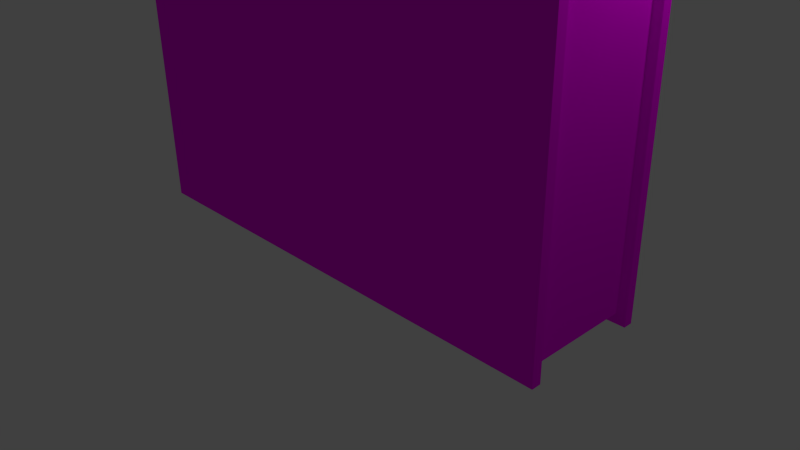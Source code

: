 # Source: book.blend  (saved by Blender 2.76.0; exported with 4.5.12 LTS)
import bpy
from mathutils import Matrix  # noqa: F401  (used for matrix-valued properties, if any)

bpy.ops.wm.read_factory_settings(use_empty=True)
scene = bpy.context.scene
scene.name = 'Scene'

# ---- collections
col_collection_1 = bpy.data.collections.new('Collection 1'); scene.collection.children.link(col_collection_1)

# ---- images (referenced by path relative to the original .blend; pixels are not part of the script)
import os
ASSET_DIR = os.environ.get("B2B_ASSET_DIR", "")  # directory of the original .blend (textures are referenced by path, not embedded)
HERE = os.path.dirname(os.path.abspath(__file__))  # packed textures are extracted next to this script under _unpacked/

def load_image(name, relpath, width, height, colorspace="sRGB"):
    """Load a texture the original file referenced (path relative to the .blend, or extracted next to this script)."""
    p = next((c for c in (os.path.join(HERE, relpath), os.path.join(ASSET_DIR, relpath)) if relpath and os.path.exists(c)), "")
    if p:
        img = bpy.data.images.load(p, check_existing=True)
        img.name = name
    else:  # same state as the original file: an image datablock whose file is absent (Cycles renders it pink)
        img = bpy.data.images.new(name, width, height)
        img.source = "FILE"
        img.filepath = "//" + (relpath or name)
    img.colorspace_settings.name = colorspace
    return img
img_book_psd = load_image('book.psd', 'book.psd', 1024, 1024, 'sRGB')

# ---- materials (node trees are filled in below, after node groups)
mat_material_001 = bpy.data.materials.new('Material.001')
mat_material_001.alpha_threshold = 0.0
mat_material_001.roughness = 0.5

# ---- material node trees
mat_material_001.use_nodes = True; mat_material_001.node_tree.nodes.clear()
_N = mat_material_001.node_tree.nodes; _L = mat_material_001.node_tree.links
n0 = _N.new('ShaderNodeOutputMaterial'); n0.name = 'Material Output'; n0.location = (300, 300)
n1 = _N.new('ShaderNodeBsdfDiffuse'); n1.name = 'Diffuse BSDF'; n1.location = (10, 300)
n2 = _N.new('ShaderNodeTexImage'); n2.name = 'Image Texture'; n2.location = (-180, 300)
n2.width = 140
n2.image = img_book_psd
_L.new(n1.outputs[0], n0.inputs[0])
_L.new(n2.outputs[0], n1.inputs[0])
n0.is_active_output = True

# ---- world
world_world = bpy.data.worlds.new('World'); scene.world = world_world
world_world.color = (0.05088, 0.05088, 0.05088)
world_world.use_sun_shadow = False
world_world.sun_shadow_jitter_overblur = 0.0
world_world.cycles.sampling_method = 'MANUAL'
world_world.cycles.sample_map_resolution = 256

# ---- cameras
cam_camera = bpy.data.cameras.new('Camera')
cam_camera.clip_end = 100.0
cam_camera.lens = 35.0
cam_camera.sensor_width = 32.0
cam_camera.sensor_height = 18.0
cam_camera.ortho_scale = 7.314
cam_camera.dof.focus_distance = 0.0

# ---- lights
light_lamp = bpy.data.lights.new('Lamp', 'POINT')
light_lamp.transmission_factor = 0.0
light_lamp.cutoff_distance = 30.0
light_lamp.energy = 100.0
light_lamp.shadow_buffer_clip_start = 1.001
light_lamp.shadow_soft_size = 0.1
light_lamp.shadow_maximum_resolution = 0.006
light_lamp.use_absolute_resolution = True
light_lamp.cycles.use_multiple_importance_sampling = False

# ---- meshes
me_cube_001 = bpy.data.meshes.new('Cube.001')
me_cube_001.from_pydata([(-1.0, -1.0, -1.0), (-1.0, -1.0, 1.0), (-1.0, 1.0, -1.0), (-1.0, 1.0, 1.0), (1.0, -1.0, -1.0), (1.0, -1.0, 1.0), (1.0, 1.0, -1.0), (1.0, 1.0, 1.0), (-1.051, -0.8523, 1.0), (-1.051, 0.8523, 1.0), (-1.051, 0.8523, -1.0), (-1.051, -0.8523, -1.0), (1.0, 0.8523, 1.0), (1.0, -0.8523, 1.0), (1.0, -0.8523, -1.0), (1.0, 0.8523, -1.0), (-0.955, 1.0, 1.0), (-0.955, 1.0, -1.0), (-0.955, -1.0, 1.0), (-0.955, -1.0, -1.0), (-1.005, -0.8523, 1.0), (-1.005, 0.8523, 1.0), (-1.005, -0.8523, -1.0), (-1.005, 0.8523, -1.0), (0.9685, 0.8255, 0.9686), (0.9685, -0.8255, 0.9686), (0.9685, -0.8255, -0.9686), (0.9685, 0.8255, -0.9686), (-0.9738, -0.8255, -0.9686), (-0.9738, 0.8255, -0.9686), (-0.9738, -0.8255, 0.9686), (-0.9738, 0.8255, 0.9686), (-1.087, -0.4261, 1.0), (-1.102, 0.0, 1.0), (-1.087, 0.4261, 1.0), (-1.087, 0.4261, -1.0), (-1.102, 0.0, -1.0), (-1.087, -0.4261, -1.0), (-1.005, 0.4261, -1.0), (-1.005, 0.0, -1.0), (-1.005, -0.4261, -1.0), (-1.005, 0.4261, 1.0), (-1.005, 0.0, 1.0), (-1.005, -0.4261, 1.0), (0.9685, 0.4127, 0.9686), (0.9685, 0.0, 0.9686), (0.9685, -0.4127, 0.9686), (0.9685, -0.4127, -0.9686), (0.9685, 0.0, -0.9686), (0.9685, 0.4127, -0.9686), (-0.9738, 0.4127, -0.9686), (-0.9738, 0.0, -0.9686), (-0.9738, -0.4127, -0.9686), (-0.9738, 0.4127, 0.9686), (-0.9738, 0.0, 0.9686), (-0.9738, -0.4127, 0.9686)], [], [(9, 3, 2, 10), (16, 7, 6, 17), (13, 5, 4, 14), (18, 1, 0, 19), (23, 17, 6, 15), (21, 16, 3, 9), (18, 20, 8, 1), (41, 21, 9, 34), (19, 22, 14, 4), (14, 22, 28, 26), (7, 12, 15, 6), (12, 21, 31, 24), (1, 8, 11, 0), (34, 9, 10, 35), (35, 10, 23, 38), (0, 11, 22, 19), (15, 12, 24, 27), (5, 13, 20, 18), (12, 7, 16, 21), (10, 2, 17, 23), (5, 18, 19, 4), (3, 16, 17, 2), (50, 29, 27, 49), (46, 25, 26, 47), (44, 24, 31, 53), (43, 20, 30, 55), (38, 23, 29, 50), (13, 14, 26, 25), (23, 15, 27, 29), (20, 13, 25, 30), (22, 40, 52, 28), (40, 39, 51, 52), (39, 38, 50, 51), (21, 41, 53, 31), (41, 42, 54, 53), (42, 43, 55, 54), (25, 46, 55, 30), (46, 45, 54, 55), (45, 44, 53, 54), (24, 44, 49, 27), (44, 45, 48, 49), (45, 46, 47, 48), (28, 52, 47, 26), (52, 51, 48, 47), (51, 50, 49, 48), (11, 37, 40, 22), (37, 36, 39, 40), (36, 35, 38, 39), (8, 32, 37, 11), (32, 33, 36, 37), (33, 34, 35, 36), (20, 43, 32, 8), (43, 42, 33, 32), (42, 41, 34, 33)])
_uv = me_cube_001.uv_layers.new(name='UVMap')
_uv.uv.foreach_set('vector', [0.06977, 0.3049, 0.06932, 0.3045, 0.06834, 0.2999, 0.06869, 0.2994, 0.9944, 0.9915, 0.5252, 0.9915, 0.5252, 0.323, 0.9944, 0.323, 0.07933, 0.3017, 0.07906, 0.3016, 0.07875, 0.2991, 0.07899, 0.2988, 0.07607, 0.3033, 0.07595, 0.3033, 0.07497, 0.2986, 0.0751, 0.2986, 0.06851, 0.2993, 0.06822, 0.2999, 0.06523, 0.3016, 0.06496, 0.3015, 0.06963, 0.305, 0.06919, 0.3046, 0.06932, 0.3045, 0.06977, 0.3049, 0.07607, 0.3033, 0.07578, 0.3038, 0.0756, 0.3037, 0.07595, 0.3033, 0.07109, 0.3056, 0.06963, 0.305, 0.06977, 0.3049, 0.07116, 0.3053, 0.0751, 0.2986, 0.07466, 0.2982, 0.07899, 0.2988, 0.07875, 0.2991, 0.07899, 0.2988, 0.07466, 0.2982, 0.07471, 0.2981, 0.07905, 0.2988, 0.06554, 0.3041, 0.0653, 0.3044, 0.06496, 0.3015, 0.06523, 0.3016, 0.0653, 0.3044, 0.06963, 0.305, 0.06959, 0.3051, 0.06524, 0.3044, 0.07595, 0.3033, 0.0756, 0.3037, 0.07453, 0.2983, 0.07497, 0.2986, 0.07116, 0.3053, 0.06977, 0.3049, 0.06869, 0.2994, 0.06992, 0.2985, 0.06992, 0.2985, 0.06869, 0.2994, 0.06851, 0.2993, 0.06973, 0.2982, 0.07497, 0.2986, 0.07453, 0.2983, 0.07466, 0.2982, 0.0751, 0.2986, 0.06496, 0.3015, 0.0653, 0.3044, 0.06524, 0.3044, 0.06487, 0.3014, 0.07906, 0.3016, 0.07933, 0.3017, 0.07578, 0.3038, 0.07607, 0.3033, 0.0653, 0.3044, 0.06554, 0.3041, 0.06919, 0.3046, 0.06963, 0.305, 0.06869, 0.2994, 0.06834, 0.2999, 0.06822, 0.2999, 0.06851, 0.2993, 0.5195, 0.3224, 0.006883, 0.3224, 0.006883, 0.9931, 0.5195, 0.9931, 0.06932, 0.3045, 0.06919, 0.3046, 0.06822, 0.2999, 0.06834, 0.2999, 5.325e-05, 0.07094, 5.325e-05, 5.325e-05, 0.3336, 5.34e-05, 0.3336, 0.07094, 0.6664, 0.2127, 0.6664, 0.2836, 0.3336, 0.2836, 0.3336, 0.2127, 0.6664, 0.07094, 0.6664, 5.372e-05, 0.9999, 5.422e-05, 0.9999, 0.07094, 0.07456, 0.305, 0.07578, 0.3038, 0.07587, 0.3039, 0.07462, 0.3052, 0.06973, 0.2982, 0.06851, 0.2993, 0.06842, 0.2992, 0.06967, 0.298, 0.07933, 0.3017, 0.07899, 0.2988, 0.07905, 0.2988, 0.07942, 0.3018, 0.06851, 0.2993, 0.06496, 0.3015, 0.06487, 0.3014, 0.06842, 0.2992, 0.07578, 0.3038, 0.07933, 0.3017, 0.07942, 0.3018, 0.07587, 0.3039, 0.07466, 0.2982, 0.07321, 0.2975, 0.0732, 0.2973, 0.07471, 0.2981, 0.07321, 0.2975, 0.07143, 0.2975, 0.07139, 0.2973, 0.0732, 0.2973, 0.07143, 0.2975, 0.06973, 0.2982, 0.06967, 0.298, 0.07139, 0.2973, 0.06963, 0.305, 0.07109, 0.3056, 0.0711, 0.3058, 0.06959, 0.3051, 0.07109, 0.3056, 0.07286, 0.3057, 0.0729, 0.3058, 0.0711, 0.3058, 0.07286, 0.3057, 0.07456, 0.305, 0.07462, 0.3052, 0.0729, 0.3058, 0.6664, 0.2836, 0.6664, 0.2127, 0.9999, 0.2127, 0.9999, 0.2836, 0.6664, 0.2127, 0.6664, 0.1418, 0.9999, 0.1418, 0.9999, 0.2127, 0.6664, 0.1418, 0.6664, 0.07094, 0.9999, 0.07094, 0.9999, 0.1418, 0.6664, 5.372e-05, 0.6664, 0.07094, 0.3336, 0.07094, 0.3336, 5.34e-05, 0.6664, 0.07094, 0.6664, 0.1418, 0.3336, 0.1418, 0.3336, 0.07094, 0.6664, 0.1418, 0.6664, 0.2127, 0.3336, 0.2127, 0.3336, 0.1418, 5.344e-05, 0.2836, 5.331e-05, 0.2127, 0.3336, 0.2127, 0.3336, 0.2836, 5.331e-05, 0.2127, 5.331e-05, 0.1418, 0.3336, 0.1418, 0.3336, 0.2127, 5.331e-05, 0.1418, 5.325e-05, 0.07094, 0.3336, 0.07094, 0.3336, 0.1418, 0.07453, 0.2983, 0.07313, 0.2979, 0.07321, 0.2975, 0.07466, 0.2982, 0.07313, 0.2979, 0.0715, 0.2979, 0.07143, 0.2975, 0.07321, 0.2975, 0.0715, 0.2979, 0.06992, 0.2985, 0.06973, 0.2982, 0.07143, 0.2975, 0.0756, 0.3037, 0.07437, 0.3047, 0.07313, 0.2979, 0.07453, 0.2983, 0.07437, 0.3047, 0.07279, 0.3052, 0.0715, 0.2979, 0.07313, 0.2979, 0.07279, 0.3052, 0.07116, 0.3053, 0.06992, 0.2985, 0.0715, 0.2979, 0.07578, 0.3038, 0.07456, 0.305, 0.07437, 0.3047, 0.0756, 0.3037, 0.07456, 0.305, 0.07286, 0.3057, 0.07279, 0.3052, 0.07437, 0.3047, 0.07286, 0.3057, 0.07109, 0.3056, 0.07116, 0.3053, 0.07279, 0.3052])
me_cube_001.materials.append(mat_material_001)
me_cube_001.use_remesh_preserve_volume = False
me_cube_001.use_remesh_preserve_attributes = False
me_cube_001.use_mirror_vertex_groups = False
me_cube_001.update()

# ---- objects
ob_cube = bpy.data.objects.new('Cube', me_cube_001)
ob_lamp = bpy.data.objects.new('Lamp', light_lamp)
ob_camera = bpy.data.objects.new('Camera', cam_camera)

# ---- transforms, parenting, visibility, modifiers, constraints
ob_cube.location = (0.0, 0.0, 5.002)
ob_cube.scale = (3.281, 0.8528, -4.923)
ob_cube.lineart.crease_threshold = 0.0
ob_lamp.location = (4.076, 1.005, 5.904)
ob_lamp.rotation_euler = (0.6503, 0.05522, 1.866)
ob_lamp.lock_rotations_4d = False
ob_lamp.empty_display_type = 'ARROWS'
ob_lamp.color = (0.0, 0.0, 0.0, 0.0)
ob_lamp.lineart.crease_threshold = 0.0
ob_camera.location = (7.481, -6.508, 5.344)
ob_camera.rotation_euler = (1.109, 0.01082, 0.8149)
ob_camera.lock_rotations_4d = False
ob_camera.empty_display_type = 'ARROWS'
ob_camera.color = (0.0, 0.0, 0.0, 0.0)
ob_camera.display_type = 'WIRE'
ob_camera.lineart.crease_threshold = 0.0

# ---- collection membership
col_collection_1.objects.link(ob_cube)
col_collection_1.objects.link(ob_lamp)
col_collection_1.objects.link(ob_camera)

# ---- scene / render settings (as saved in the file)
scene.camera = ob_camera
scene.frame_start = 1; scene.frame_end = 250; scene.frame_set(1)
scene.render.engine = 'CYCLES'
scene.render.resolution_percentage = 50
scene.render.dither_intensity = 0.0
scene.cycles.use_denoising = False
scene.cycles.samples = 10
scene.cycles.sampling_pattern = 'TABULATED_SOBOL'
scene.cycles.light_sampling_threshold = 0.0
scene.cycles.use_adaptive_sampling = False
scene.cycles.use_light_tree = False
scene.cycles.blur_glossy = 0.0
scene.cycles.pixel_filter_type = 'GAUSSIAN'
scene.cycles.sample_clamp_indirect = 0.0
scene.view_settings.view_transform = 'Standard'
bpy.context.view_layer.update()
